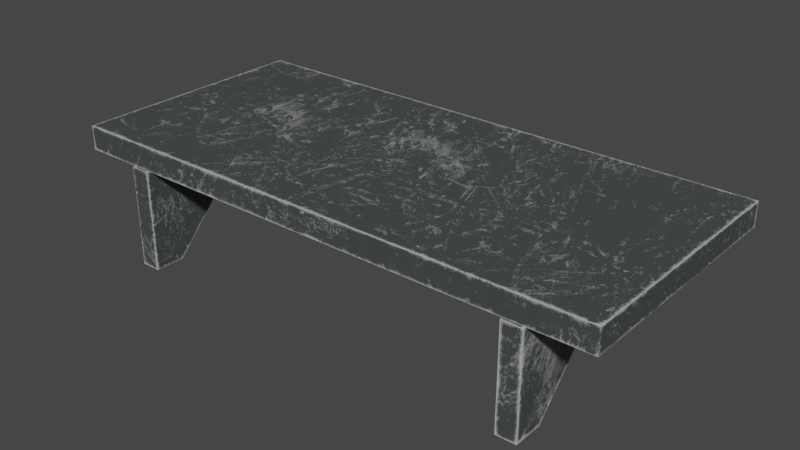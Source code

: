 # Source: shelf_short.blend  (saved by Blender 3.0.42; exported with 4.5.12 LTS)
import bpy
from mathutils import Matrix  # noqa: F401  (used for matrix-valued properties, if any)

bpy.ops.wm.read_factory_settings(use_empty=True)
scene = bpy.context.scene
scene.name = 'Scene'

# ---- collections
col_collection = bpy.data.collections.new('Collection'); scene.collection.children.link(col_collection)

# ---- images (referenced by path relative to the original .blend; pixels are not part of the script)
import os
ASSET_DIR = os.environ.get("B2B_ASSET_DIR", "")  # directory of the original .blend (textures are referenced by path, not embedded)
HERE = os.path.dirname(os.path.abspath(__file__))  # packed textures are extracted next to this script under _unpacked/

def load_image(name, relpath, width, height, colorspace="sRGB"):
    """Load a texture the original file referenced (path relative to the .blend, or extracted next to this script)."""
    p = next((c for c in (os.path.join(HERE, relpath), os.path.join(ASSET_DIR, relpath)) if relpath and os.path.exists(c)), "")
    if p:
        img = bpy.data.images.load(p, check_existing=True)
        img.name = name
    else:  # same state as the original file: an image datablock whose file is absent (Cycles renders it pink)
        img = bpy.data.images.new(name, width, height)
        img.source = "FILE"
        img.filepath = "//" + (relpath or name)
    img.colorspace_settings.name = colorspace
    return img
img_shelf03_basecolor_png = load_image('Shelf03_baseColor.png', '_unpacked/Shelf03_baseColor.e67df401.png', 1024, 1024, 'sRGB')
img_shelf03_metallicroughness_png = load_image('Shelf03_metallicRoughness.png', '_unpacked/Shelf03_metallicRoughness.9d6c3d7b.png', 1024, 1024, 'Non-Color')

# ---- materials (node trees are filled in below, after node groups)
mat_shelf03 = bpy.data.materials.new('Shelf03')
mat_shelf03.use_transparent_shadow = False

# ---- material node trees
mat_shelf03.use_nodes = True; mat_shelf03.node_tree.nodes.clear()
_N = mat_shelf03.node_tree.nodes; _L = mat_shelf03.node_tree.links
n0 = _N.new('ShaderNodeBsdfPrincipled'); n0.name = 'Principled BSDF'; n0.location = (10, 300)
n0.distribution = 'GGX'
n0.subsurface_method = 'BURLEY'
n0.inputs[3].default_value = 1.45
n0.inputs[27].default_value = (0.0, 0.0, 0.0, 1.0)
n0.inputs[28].default_value = 1.0
n1 = _N.new('ShaderNodeOutputMaterial'); n1.name = 'Material Output'; n1.location = (320, 270)
n2 = _N.new('ShaderNodeTexImage'); n2.name = 'Image Texture'; n2.location = (-440, 440)
n2.label = 'BASE COLOR'
n2.image = img_shelf03_basecolor_png
n3 = _N.new('ShaderNodeMath'); n3.name = 'Math'; n3.location = (-340, -20)
n3.label = 'Metallic Factor'
n3.operation = 'MULTIPLY'
n3.inputs[1].default_value = 0.0
n3.inputs[2].default_value = 0.0
n4 = _N.new('ShaderNodeSeparateColor'); n4.name = 'Separate RGB'; n4.location = (-550, -95)
n5 = _N.new('ShaderNodeTexImage'); n5.name = 'Image Texture.001'; n5.location = (-840, -20)
n5.label = 'METALLIC ROUGHNESS'
n5.image = img_shelf03_metallicroughness_png
_L.new(n0.outputs[0], n1.inputs[0])
_L.new(n2.outputs[0], n0.inputs[0])
_L.new(n3.outputs[0], n0.inputs[1])
_L.new(n4.outputs[2], n3.inputs[0])
_L.new(n4.outputs[1], n0.inputs[2])
_L.new(n5.outputs[0], n4.inputs[0])
n1.is_active_output = True

# ---- world
world_world = bpy.data.worlds.new('World'); scene.world = world_world
world_world.use_nodes = True; world_world.node_tree.nodes.clear()
_N = world_world.node_tree.nodes; _L = world_world.node_tree.links
n0 = _N.new('ShaderNodeOutputWorld'); n0.name = 'World Output'; n0.location = (300, 300)
n1 = _N.new('ShaderNodeBackground'); n1.name = 'Background'; n1.location = (10, 300)
n1.inputs[0].default_value = (0.05088, 0.05088, 0.05088, 1.0)
_L.new(n1.outputs[0], n0.inputs[0])
n0.is_active_output = True
world_world.color = (0.05088, 0.05088, 0.05088)
world_world.use_sun_shadow = False
world_world.sun_shadow_jitter_overblur = 0.0

# ---- meshes
me_mesh_15 = bpy.data.meshes.new('Mesh_15')
me_mesh_15.from_pydata([(-0.8757, 0.005714, -0.2803), (-0.8757, -0.1347, -0.2803), (-0.9656, -0.1347, -0.2803), (-0.9656, 0.005714, -0.2803), (-0.9656, 0.005714, -0.2803), (-0.9656, -0.1347, -0.2803), (-0.9656, -0.1347, 0.1745), (-0.9656, 0.005714, 0.1501), (-0.9656, 0.005714, 0.1501), (-0.9656, -0.1347, 0.1745), (-0.8757, -0.1347, 0.1745), (-0.8757, 0.005714, 0.1501), (-0.8757, 0.005714, 0.1501), (-0.8757, -0.1347, 0.1745), (-0.8757, -0.1347, -0.2803), (-0.8757, 0.005714, -0.2803), (-0.9656, 0.32, -0.2803), (-0.9656, 0.32, -0.1446), (-0.8757, 0.32, -0.1446), (-0.8757, 0.32, -0.2803), (-0.9656, -0.1347, 0.1745), (-0.9656, -0.1347, -0.2803), (-0.8757, -0.1347, -0.2803), (-0.8757, -0.1347, 0.1745), (-0.8757, 0.32, -0.1446), (-0.8757, 0.32, -0.2803), (-0.9656, 0.32, -0.1446), (-0.9656, 0.005714, 0.1501), (-0.8757, 0.005714, 0.1501), (-0.8757, 0.32, -0.1446), (-0.9656, 0.32, -0.2803), (-0.9656, 0.32, -0.1446), (-0.8757, 0.32, -0.2803), (-0.9656, 0.32, -0.2803), (0.9665, 0.005714, -0.2803), (0.9665, -0.1347, -0.2803), (0.8766, -0.1347, -0.2803), (0.8766, 0.005714, -0.2803), (0.8766, 0.005714, -0.2803), (0.8766, -0.1347, -0.2803), (0.8766, -0.1347, 0.1745), (0.8766, 0.005714, 0.1501), (0.8766, 0.005714, 0.1501), (0.8766, -0.1347, 0.1745), (0.9665, -0.1347, 0.1745), (0.9665, 0.005714, 0.1501), (0.9665, 0.005714, 0.1501), (0.9665, -0.1347, 0.1745), (0.9665, -0.1347, -0.2803), (0.9665, 0.005714, -0.2803), (0.8766, 0.32, -0.2803), (0.8766, 0.32, -0.1446), (0.9665, 0.32, -0.1446), (0.9665, 0.32, -0.2803), (0.8766, -0.1347, 0.1745), (0.8766, -0.1347, -0.2803), (0.9665, -0.1347, -0.2803), (0.9665, -0.1347, 0.1745), (0.9665, 0.32, -0.1446), (0.9665, 0.32, -0.2803), (0.8766, 0.32, -0.1446), (0.8766, 0.005714, 0.1501), (0.9665, 0.005714, 0.1501), (0.9665, 0.32, -0.1446), (0.8766, 0.32, -0.2803), (0.8766, 0.32, -0.1446), (0.9665, 0.32, -0.2803), (0.8766, 0.32, -0.2803), (1.229, -0.2439, -0.2701), (-1.232, -0.2439, -0.2701), (-1.232, -0.1362, -0.2701), (1.229, -0.1362, -0.2701), (-1.232, -0.2439, -0.2701), (-1.232, -0.2439, 0.8375), (-1.232, -0.1362, 0.8375), (-1.232, -0.1362, -0.2701), (-1.232, -0.2439, 0.8375), (1.229, -0.2439, 0.8375), (1.229, -0.1362, 0.8375), (-1.232, -0.1362, 0.8375), (1.229, -0.2439, 0.8375), (1.229, -0.2439, -0.2701), (1.229, -0.1362, -0.2701), (1.229, -0.1362, 0.8375), (-1.232, -0.2439, -0.2701), (1.229, -0.2439, -0.2701), (1.229, -0.2439, 0.8375), (-1.232, -0.2439, 0.8375), (-1.232, -0.1362, 0.8375), (1.229, -0.1362, 0.8375), (1.229, -0.1362, -0.2701), (-1.232, -0.1362, -0.2701)], [], [(0, 1, 2), (0, 2, 3), (4, 5, 6), (4, 6, 7), (8, 9, 10), (8, 10, 11), (12, 13, 14), (12, 14, 15), (16, 17, 18), (16, 18, 19), (20, 21, 22), (20, 22, 23), (24, 12, 15), (24, 15, 25), (26, 27, 28), (26, 28, 29), (30, 4, 7), (30, 7, 31), (32, 0, 3), (32, 3, 33), (34, 35, 36), (34, 36, 37), (38, 39, 40), (38, 40, 41), (42, 43, 44), (42, 44, 45), (46, 47, 48), (46, 48, 49), (50, 51, 52), (50, 52, 53), (54, 55, 56), (54, 56, 57), (58, 46, 49), (58, 49, 59), (60, 61, 62), (60, 62, 63), (64, 38, 41), (64, 41, 65), (66, 34, 37), (66, 37, 67), (68, 69, 70), (68, 70, 71), (72, 73, 74), (72, 74, 75), (76, 77, 78), (76, 78, 79), (80, 81, 82), (80, 82, 83), (84, 85, 86), (84, 86, 87), (88, 89, 90), (88, 90, 91)])
_uv = me_mesh_15.uv_layers.new(name='UVMap')
_uv.uv.foreach_set('vector', [0.9211, 0.1442, 0.9211, 0.1915, 0.9513, 0.1915, 0.9211, 0.1442, 0.9513, 0.1915, 0.9513, 0.1442, 0.9922, 0.5919, 0.9922, 0.5445, 0.839, 0.5445, 0.9922, 0.5919, 0.839, 0.5445, 0.8472, 0.5919, 0.88, 0.332, 0.88, 0.38, 0.9103, 0.38, 0.88, 0.332, 0.9103, 0.38, 0.9103, 0.332, 0.8472, 0.4669, 0.839, 0.5143, 0.9922, 0.5143, 0.8472, 0.4669, 0.9922, 0.5143, 0.9922, 0.4669, 0.88, 0.1411, 0.88, 0.1868, 0.9103, 0.1868, 0.88, 0.1411, 0.9103, 0.1868, 0.9103, 0.1411, 0.839, 0.5445, 0.9922, 0.5445, 0.9922, 0.5143, 0.839, 0.5445, 0.9922, 0.5143, 0.839, 0.5143, 0.9465, 0.361, 0.8472, 0.4669, 0.9922, 0.4669, 0.9465, 0.361, 0.9922, 0.4669, 0.9922, 0.361, 0.88, 0.1868, 0.88, 0.332, 0.9103, 0.332, 0.88, 0.1868, 0.9103, 0.332, 0.9103, 0.1868, 0.9922, 0.6978, 0.9922, 0.5919, 0.8472, 0.5919, 0.9922, 0.6978, 0.8472, 0.5919, 0.9465, 0.6978, 0.9211, 0.03832, 0.9211, 0.1442, 0.9513, 0.1442, 0.9211, 0.03832, 0.9513, 0.1442, 0.9513, 0.03832, 0.8863, 0.8087, 0.839, 0.8087, 0.839, 0.839, 0.8863, 0.8087, 0.839, 0.839, 0.8863, 0.839, 0.8863, 0.839, 0.839, 0.839, 0.839, 0.9922, 0.8863, 0.839, 0.839, 0.9922, 0.8863, 0.984, 0.839, 0.3758, 0.839, 0.4238, 0.8693, 0.4238, 0.839, 0.3758, 0.8693, 0.4238, 0.8693, 0.3758, 0.8863, 0.6637, 0.839, 0.6555, 0.839, 0.8087, 0.8863, 0.6637, 0.839, 0.8087, 0.8863, 0.8087, 0.839, 0.1849, 0.839, 0.2306, 0.8693, 0.2306, 0.839, 0.1849, 0.8693, 0.2306, 0.8693, 0.1849, 0.9513, 0.3529, 0.9513, 0.1997, 0.9211, 0.1997, 0.9513, 0.3529, 0.9211, 0.1997, 0.9211, 0.3529, 0.9922, 0.763, 0.8863, 0.6637, 0.8863, 0.8087, 0.9922, 0.763, 0.8863, 0.8087, 0.9922, 0.8087, 0.839, 0.2306, 0.839, 0.3758, 0.8693, 0.3758, 0.839, 0.2306, 0.8693, 0.3758, 0.8693, 0.2306, 0.9922, 0.839, 0.8863, 0.839, 0.8863, 0.984, 0.9922, 0.839, 0.8863, 0.984, 0.9922, 0.8847, 0.9922, 0.8087, 0.8863, 0.8087, 0.8863, 0.839, 0.9922, 0.8087, 0.8863, 0.839, 0.9922, 0.839, 0.7904, 0.1268, 0.7904, 0.9559, 0.8267, 0.9559, 0.7904, 0.1268, 0.8267, 0.9559, 0.8267, 0.1268, 0.7904, 0.9559, 0.4173, 0.9559, 0.4173, 0.9922, 0.7904, 0.9559, 0.4173, 0.9922, 0.7904, 0.9922, 0.4173, 0.9559, 0.4173, 0.1268, 0.381, 0.1268, 0.4173, 0.9559, 0.381, 0.1268, 0.381, 0.9559, 0.4173, 0.1268, 0.7904, 0.1268, 0.7904, 0.09051, 0.4173, 0.1268, 0.7904, 0.09051, 0.4173, 0.09051, 0.7904, 0.9559, 0.7904, 0.1268, 0.4173, 0.1268, 0.7904, 0.9559, 0.4173, 0.1268, 0.4173, 0.9559, 0.381, 0.9559, 0.381, 0.1268, 0.007812, 0.1268, 0.381, 0.9559, 0.007812, 0.1268, 0.007812, 0.9559])
me_mesh_15.materials.append(mat_shelf03)
me_mesh_15.use_remesh_fix_poles = True
me_mesh_15.use_remesh_preserve_attributes = False
me_mesh_15.update()
me_mesh_15.normals_split_custom_set([tuple(v) for v in zip(*[iter([0.0, 0.0, -1.0, 0.0, 0.0, -1.0, 0.0, 0.0, -1.0, 0.0, 0.0, -1.0, 0.0, 0.0, -1.0, 0.0, 0.0, -1.0, -1.0, 0.0, 0.0, -1.0, 0.0, 0.0, -1.0, 0.0, 0.0, -1.0, 4.929e-07, 0.0, -1.0, 4.929e-07, 0.0, -1.0, 4.929e-07, 0.0, 0.0, 0.1707, 0.9853, 0.0, 0.1707, 0.9853, 0.0, 0.1707, 0.9853, 0.0, 0.1707, 0.9853, 0.0, 0.1707, 0.9853, 0.0, 0.1707, 0.9853, 1.0, 0.0, 0.0, 1.0, 0.0, 0.0, 1.0, 0.0, 0.0, 1.0, 0.0, 0.0, 1.0, 0.0, 0.0, 1.0, 0.0, 0.0, 0.0, 1.0, 0.0, 0.0, 1.0, 0.0, 0.0, 1.0, 0.0, 0.0, 1.0, 0.0, 0.0, 1.0, 0.0, 0.0, 1.0, 0.0, 0.0, -1.0, 0.0, 0.0, -1.0, 0.0, 0.0, -1.0, 0.0, 0.0, -1.0, 0.0, 0.0, -1.0, 0.0, 0.0, -1.0, 0.0, 1.0, 4.406e-07, 0.0, 1.0, 4.406e-07, 0.0, 1.0, 4.406e-07, 0.0, 1.0, 0.0, 0.0, 1.0, 0.0, 0.0, 1.0, 0.0, 0.0, 0.0, 0.6841, 0.7294, 0.0, 0.6841, 0.7294, 0.0, 0.6841, 0.7294, 0.0, 0.6841, 0.7294, 0.0, 0.6841, 0.7294, 0.0, 0.6841, 0.7294, -1.0, 0.0, 0.0, -1.0, 0.0, 0.0, -1.0, 0.0, 0.0, -1.0, -1.398e-06, 0.0, -1.0, -1.398e-06, 0.0, -1.0, -1.398e-06, 0.0, 0.0, 0.0, -1.0, 0.0, 0.0, -1.0, 0.0, 0.0, -1.0, 0.0, 0.0, -1.0, 0.0, 0.0, -1.0, 0.0, 0.0, -1.0, 0.0, 0.0, -1.0, 0.0, 0.0, -1.0, 0.0, 0.0, -1.0, 0.0, 0.0, -1.0, 0.0, 0.0, -1.0, 0.0, 0.0, -1.0, -1.0, 0.0, 0.0, -1.0, 0.0, 0.0, -1.0, 0.0, 0.0, -1.0, -5.545e-07, 0.0, -1.0, -5.545e-07, 0.0, -1.0, -5.545e-07, 0.0, 0.0, 0.1707, 0.9853, 0.0, 0.1707, 0.9853, 0.0, 0.1707, 0.9853, 0.0, 0.1707, 0.9853, 0.0, 0.1707, 0.9853, 0.0, 0.1707, 0.9853, 1.0, 0.0, 0.0, 1.0, 0.0, 0.0, 1.0, 0.0, 0.0, 1.0, 0.0, 0.0, 1.0, 0.0, 0.0, 1.0, 0.0, 0.0, 0.0, 1.0, 0.0, 0.0, 1.0, 0.0, 0.0, 1.0, 0.0, 0.0, 1.0, 0.0, 0.0, 1.0, 0.0, 0.0, 1.0, 0.0, 0.0, -1.0, 0.0, 0.0, -1.0, 0.0, 0.0, -1.0, 0.0, 0.0, -1.0, 0.0, 0.0, -1.0, 0.0, 0.0, -1.0, 0.0, 1.0, 0.0, 0.0, 1.0, 0.0, 0.0, 1.0, 0.0, 0.0, 1.0, 0.0, 0.0, 1.0, 0.0, 0.0, 1.0, 0.0, 0.0, 0.0, 0.6841, 0.7294, 0.0, 0.6841, 0.7294, 0.0, 0.6841, 0.7294, 0.0, 0.6841, 0.7294, 0.0, 0.6841, 0.7294, 0.0, 0.6841, 0.7294, -1.0, 0.0, 0.0, -1.0, 0.0, 0.0, -1.0, 0.0, 0.0, -1.0, 0.0, 0.0, -1.0, 0.0, 0.0, -1.0, 0.0, 0.0, 0.0, 0.0, -1.0, 0.0, 0.0, -1.0, 0.0, 0.0, -1.0, 0.0, 0.0, -1.0, 0.0, 0.0, -1.0, 0.0, 0.0, -1.0, 0.0, 0.0, -1.0, 0.0, 0.0, -1.0, 0.0, 0.0, -1.0, 0.0, 0.0, -1.0, 0.0, 0.0, -1.0, 0.0, 0.0, -1.0, -1.0, 0.0, 0.0, -1.0, 0.0, 0.0, -1.0, 0.0, 0.0, -1.0, 0.0, 0.0, -1.0, 0.0, 0.0, -1.0, 0.0, 0.0, 0.0, 0.0, 1.0, 0.0, 0.0, 1.0, 0.0, 0.0, 1.0, 0.0, 0.0, 1.0, 0.0, 0.0, 1.0, 0.0, 0.0, 1.0, 1.0, 0.0, 0.0, 1.0, 0.0, 0.0, 1.0, 0.0, 0.0, 1.0, 0.0, 0.0, 1.0, 0.0, 0.0, 1.0, 0.0, 0.0, 0.0, -1.0, 0.0, 0.0, -1.0, 0.0, 0.0, -1.0, 0.0, 0.0, -1.0, 0.0, 0.0, -1.0, 0.0, 0.0, -1.0, 0.0, 0.0, 1.0, 0.0, 0.0, 1.0, 0.0, 0.0, 1.0, 0.0, 0.0, 1.0, 0.0, 0.0, 1.0, 0.0, 0.0, 1.0, 0.0])] * 3)])

# ---- objects
ob_mesh_15 = bpy.data.objects.new('Mesh_15', me_mesh_15)
ob_rootnode__gltf_orientation_matrix = bpy.data.objects.new('RootNode (gltf orientation matrix)', None)
ob_rootnode__model_correction_matrix = bpy.data.objects.new('RootNode (model correction matrix)', None)
ob_scenefinal_obj_cleaner_materialmerger_gles = bpy.data.objects.new('SceneFinal.obj.cleaner.materialmerger.gles', None)

# ---- transforms, parenting, visibility, modifiers, constraints
ob_mesh_15.parent = ob_scenefinal_obj_cleaner_materialmerger_gles
ob_mesh_15.location = (0.0, 4.127e-08, -0.3071)
ob_mesh_15.rotation_mode = 'QUATERNION'
ob_mesh_15.rotation_quaternion = (1.0, 0.0, 0.0, 0.0)
ob_rootnode__gltf_orientation_matrix.location = (0.0, 0.0, 0.0)
ob_rootnode__gltf_orientation_matrix.rotation_mode = 'QUATERNION'
ob_rootnode__gltf_orientation_matrix.rotation_quaternion = (0.7071, -0.7071, 0.0, 0.0)
ob_rootnode__model_correction_matrix.parent = ob_rootnode__gltf_orientation_matrix
ob_rootnode__model_correction_matrix.location = (0.0, 0.0, 0.0)
ob_rootnode__model_correction_matrix.rotation_mode = 'QUATERNION'
ob_rootnode__model_correction_matrix.rotation_quaternion = (1.0, 0.0, 0.0, 0.0)
ob_scenefinal_obj_cleaner_materialmerger_gles.parent = ob_rootnode__model_correction_matrix
ob_scenefinal_obj_cleaner_materialmerger_gles.location = (0.0, 0.0, 0.0)
ob_scenefinal_obj_cleaner_materialmerger_gles.rotation_mode = 'QUATERNION'
ob_scenefinal_obj_cleaner_materialmerger_gles.rotation_quaternion = (1.0, 0.0, 0.0, 0.0)

# ---- collection membership
col_collection.objects.link(ob_mesh_15)
col_collection.objects.link(ob_rootnode__gltf_orientation_matrix)
col_collection.objects.link(ob_rootnode__model_correction_matrix)
col_collection.objects.link(ob_scenefinal_obj_cleaner_materialmerger_gles)

# ---- scene / render settings (as saved in the file)
scene.frame_start = 1; scene.frame_end = 250; scene.frame_set(1)
scene.render.engine = 'BLENDER_EEVEE_NEXT'
scene.cycles.sampling_pattern = 'TABULATED_SOBOL'
scene.cycles.use_light_tree = False
scene.view_settings.view_transform = 'Filmic'
bpy.context.view_layer.update()

# ---- added for rendering (the .blend has no active camera and no usable light): camera, sun
cam_auto = bpy.data.cameras.new('AutoCamera')
cam_auto.lens = 50.0
cam_auto.sensor_width = 36.0
cam_auto.clip_end = 1000.0
ob_auto_camera = bpy.data.objects.new('AutoCamera', cam_auto)
scene.collection.objects.link(ob_auto_camera)
ob_auto_camera.location = (2.55335, -3.09402, 2.00559)
ob_auto_camera.rotation_euler = (1.09748, -7.21219e-08, 0.694738)
scene.camera = ob_auto_camera
light_auto_sun = bpy.data.lights.new('AutoSun', 'SUN')
light_auto_sun.energy = 3.0
light_auto_sun.angle = 0.0523599
ob_auto_sun = bpy.data.objects.new('AutoSun', light_auto_sun)
scene.collection.objects.link(ob_auto_sun)
ob_auto_sun.rotation_euler = (0.872665, 0.174533, 0.523599)
bpy.context.view_layer.update()
